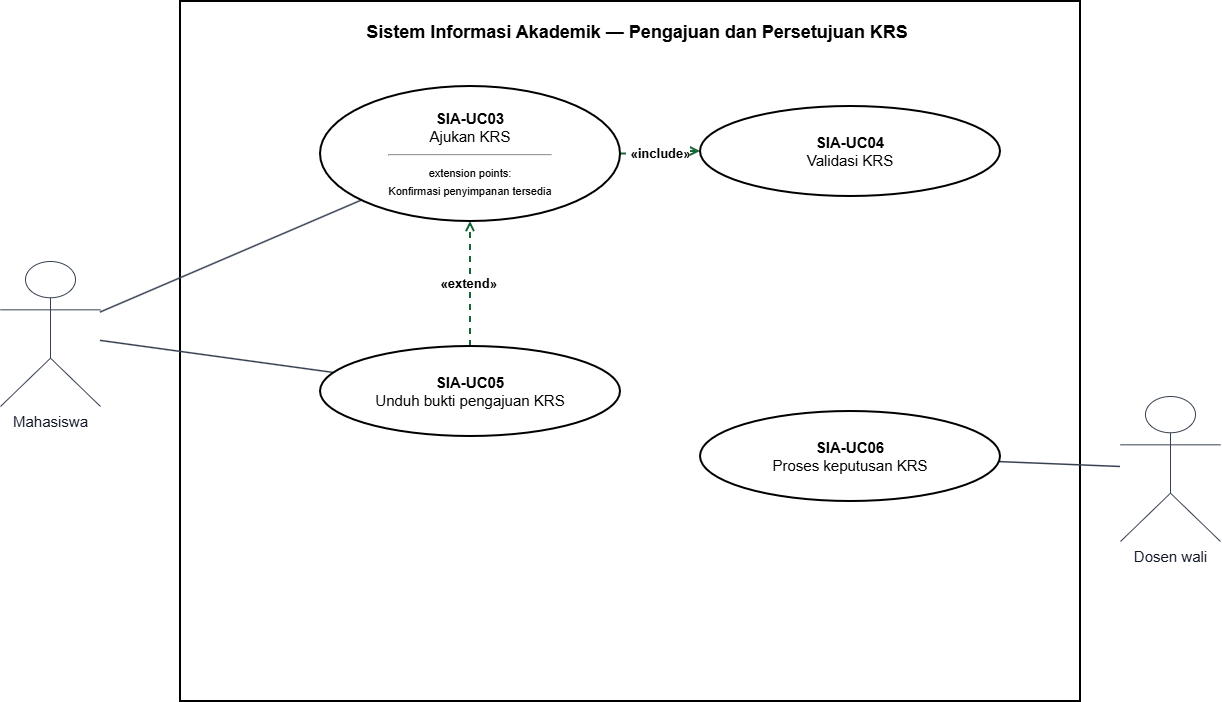

The diagram above was exported from draw.io. Its source (the exported page's mxGraphModel, read from the mxfile embedded in the PNG):
<mxGraphModel dx="1262" dy="893" grid="1" gridSize="10" guides="1" tooltips="1" connect="1" arrows="1" fold="1" page="1" pageScale="1" pageWidth="1460" pageHeight="900" math="0" shadow="0">
  <root>
    <mxCell id="0" />
    <mxCell id="1" parent="0" />
    <mxCell id="boundary" parent="1" style="rounded=0;whiteSpace=wrap;html=1;strokeColor=light-dark(#000000, #75b98f);fillColor=#FFFFFF;strokeWidth=2;fontStyle=1;fontSize=18;verticalAlign=top;spacingTop=14;spacingLeft=14;" value="Sistem Informasi Akademik — Pengajuan dan Persetujuan KRS" vertex="1">
      <mxGeometry height="700" width="900" x="250" y="55" as="geometry" />
    </mxCell>
    <mxCell id="assocMahasiswaUC03" edge="1" parent="1" source="mahasiswa" style="endArrow=none;startArrow=none;html=1;rounded=0;strokeColor=#374151;strokeWidth=1.5;" target="uc03" value="">
      <mxGeometry relative="1" as="geometry">
        <mxPoint x="170" y="370" as="sourcePoint" />
        <mxPoint x="390" y="205" as="targetPoint" />
      </mxGeometry>
    </mxCell>
    <mxCell id="assocMahasiswaUC05" edge="1" parent="1" source="mahasiswa" style="endArrow=none;startArrow=none;html=1;rounded=0;strokeColor=#374151;strokeWidth=1.5;" target="uc05" value="">
      <mxGeometry relative="1" as="geometry">
        <mxPoint x="170" y="390" as="sourcePoint" />
        <mxPoint x="390" y="445" as="targetPoint" />
      </mxGeometry>
    </mxCell>
    <mxCell id="assocDosenUC06" edge="1" parent="1" source="dosen" style="endArrow=none;startArrow=none;html=1;rounded=0;strokeColor=#374151;strokeWidth=1.5;" target="uc06" value="">
      <mxGeometry relative="1" as="geometry">
        <mxPoint x="1200" y="520" as="sourcePoint" />
        <mxPoint x="1070" y="520" as="targetPoint" />
      </mxGeometry>
    </mxCell>
    <mxCell id="include0304" edge="1" parent="1" source="uc03" style="edgeStyle=orthogonalEdgeStyle;rounded=0;orthogonalLoop=1;jettySize=auto;html=1;dashed=1;strokeColor=#166534;strokeWidth=2;endArrow=open;endFill=0;fontStyle=1;fontSize=13;labelBackgroundColor=#FFFFFF;" target="uc04" value="«include»">
      <mxGeometry relative="1" as="geometry">
        <mxPoint x="700" y="205" as="sourcePoint" />
        <mxPoint x="770" y="205" as="targetPoint" />
      </mxGeometry>
    </mxCell>
    <mxCell id="extend0503" edge="1" parent="1" source="uc05" style="edgeStyle=orthogonalEdgeStyle;rounded=0;orthogonalLoop=1;jettySize=auto;html=1;dashed=1;strokeColor=#166534;strokeWidth=2;endArrow=open;endFill=0;fontStyle=1;fontSize=13;labelBackgroundColor=#FFFFFF;" target="uc03" value="«extend»&amp;nbsp;">
      <mxGeometry relative="1" as="geometry">
        <mxPoint x="540" y="395" as="sourcePoint" />
        <mxPoint x="540" y="275" as="targetPoint" />
      </mxGeometry>
    </mxCell>
    <mxCell id="mahasiswa" parent="1" style="shape=umlActor;verticalLabelPosition=bottom;verticalAlign=top;html=1;outlineConnect=0;fontSize=15;fontColor=#111827;strokeColor=#374151;fillColor=#FFFFFF;" value="Mahasiswa" vertex="1">
      <mxGeometry height="145" width="100" x="70" y="315" as="geometry" />
    </mxCell>
    <mxCell id="dosen" parent="1" style="shape=umlActor;verticalLabelPosition=bottom;verticalAlign=top;html=1;outlineConnect=0;fontSize=15;fontColor=#111827;strokeColor=#374151;fillColor=#FFFFFF;" value="Dosen wali" vertex="1">
      <mxGeometry height="145" width="100" x="1190" y="450" as="geometry" />
    </mxCell>
    <mxCell id="uc03" parent="1" style="ellipse;whiteSpace=wrap;html=1;aspect=fixed;strokeWidth=2;fontSize=15;spacing=8;" value="&lt;div&gt;&lt;b&gt;SIA-UC03&lt;/b&gt;&lt;br&gt;Ajukan KRS&lt;hr&gt;&lt;span style=&quot;font-size:11px&quot;&gt;extension points:&lt;br&gt;Konfirmasi penyimpanan tersedia&lt;/span&gt;&lt;/div&gt;" vertex="1">
      <mxGeometry height="135" width="300" x="390" y="140" as="geometry" />
    </mxCell>
    <mxCell id="uc04" parent="1" style="ellipse;whiteSpace=wrap;html=1;aspect=fixed;strokeWidth=2;fontSize=15;spacing=8;" value="&lt;b&gt;SIA-UC04&lt;/b&gt;&lt;br&gt;Validasi KRS" vertex="1">
      <mxGeometry height="90" width="300" x="770" y="160" as="geometry" />
    </mxCell>
    <mxCell id="uc05" parent="1" style="ellipse;whiteSpace=wrap;html=1;aspect=fixed;strokeWidth=2;fontSize=15;spacing=8;" value="&lt;b&gt;SIA-UC05&lt;/b&gt;&lt;br&gt;Unduh bukti pengajuan KRS" vertex="1">
      <mxGeometry height="90" width="300" x="390" y="400" as="geometry" />
    </mxCell>
    <mxCell id="uc06" parent="1" style="ellipse;whiteSpace=wrap;html=1;aspect=fixed;strokeWidth=2;fontSize=15;spacing=8;" value="&lt;b&gt;SIA-UC06&lt;/b&gt;&lt;br&gt;Proses keputusan KRS" vertex="1">
      <mxGeometry height="90" width="300" x="770" y="465" as="geometry" />
    </mxCell>
  </root>
</mxGraphModel>